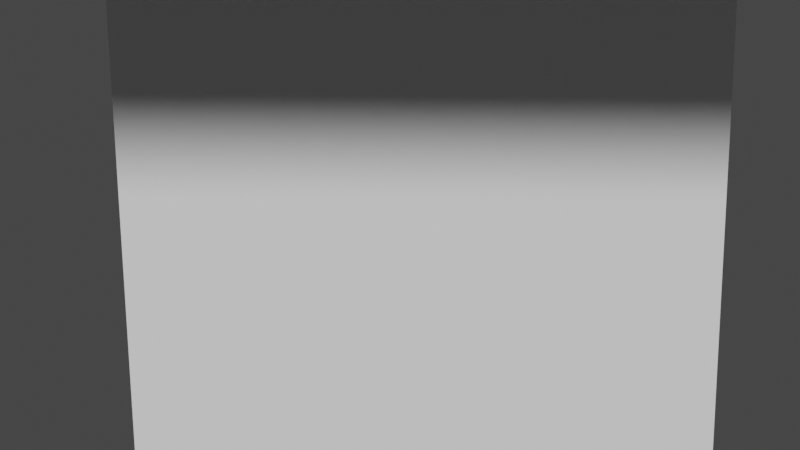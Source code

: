 # Source: pine.blend  (saved by Blender 3.0.42; exported with 4.5.12 LTS)
import bpy
from mathutils import Matrix  # noqa: F401  (used for matrix-valued properties, if any)

bpy.ops.wm.read_factory_settings(use_empty=True)
scene = bpy.context.scene
scene.name = 'Scene'

# ---- collections
col_collection = bpy.data.collections.new('Collection'); scene.collection.children.link(col_collection)

# ---- materials (node trees are filled in below, after node groups)
mat_default_obj_003 = bpy.data.materials.new('Default OBJ.003')
mat_default_obj_003.use_transparent_shadow = False

# ---- material node trees
mat_default_obj_003.use_nodes = True; mat_default_obj_003.node_tree.nodes.clear()
_N = mat_default_obj_003.node_tree.nodes; _L = mat_default_obj_003.node_tree.links
n0 = _N.new('ShaderNodeBsdfPrincipled'); n0.name = 'Principled BSDF'; n0.location = (10, 300)
n0.distribution = 'GGX'
n0.subsurface_method = 'RANDOM_WALK_SKIN'
n0.inputs[3].default_value = 1.45
n0.inputs[27].default_value = (0.0, 0.0, 0.0, 1.0)
n0.inputs[28].default_value = 1.0
n1 = _N.new('ShaderNodeOutputMaterial'); n1.name = 'Material Output'; n1.location = (300, 300)
_L.new(n0.outputs[0], n1.inputs[0])
n1.is_active_output = True

# ---- world
world_world = bpy.data.worlds.new('World'); scene.world = world_world
world_world.use_nodes = True; world_world.node_tree.nodes.clear()
_N = world_world.node_tree.nodes; _L = world_world.node_tree.links
n0 = _N.new('ShaderNodeOutputWorld'); n0.name = 'World Output'; n0.location = (300, 300)
n1 = _N.new('ShaderNodeBackground'); n1.name = 'Background'; n1.location = (10, 300)
n1.inputs[0].default_value = (0.05088, 0.05088, 0.05088, 1.0)
_L.new(n1.outputs[0], n0.inputs[0])
n0.is_active_output = True
world_world.color = (0.05088, 0.05088, 0.05088)
world_world.use_sun_shadow = False
world_world.sun_shadow_jitter_overblur = 0.0

# ---- cameras
cam_camera = bpy.data.cameras.new('Camera')
cam_camera.clip_end = 100.0
cam_camera.ortho_scale = 7.314

# ---- meshes
me_cube_007 = bpy.data.meshes.new('Cube.007')
me_cube_007.from_pydata([(-2.819, -0.03768, -2.712), (0.008816, 2.214, 10.61), (0.2567, 3.106, -2.744), (3.333, -0.03768, -2.712), (2.128, 0.0475, 10.64), (0.2567, -3.182, -2.681), (0.008816, -2.119, 10.66), (-2.111, 0.0475, 10.64), (-0.03891, -6.208, 23.07), (-14.82, 0.1169, 9.194), (-0.03891, -14.99, 9.346), (-6.57, 0.4673, 23.0), (-0.03891, 15.22, 9.043), (-0.03891, 7.142, 22.94), (14.74, 0.1169, 9.194), (9.756, 0.1468, 10.37), (-0.03891, 10.16, 10.27), (6.492, 0.4673, 23.0), (-0.03891, 10.87, 21.07), (10.19, 0.4209, 21.18), (-10.27, 0.4209, 21.18), (-0.03891, -10.03, 21.28), (-0.03891, -7.682, 30.12), (3.632, 0.8418, 37.77), (-0.03891, -2.91, 37.8), (-0.03891, -4.818, 31.83), (-8.187, 0.6458, 30.04), (-5.428, 0.6899, 31.78), (5.35, 0.6899, 31.78), (-0.03891, 8.974, 29.96), (-0.03891, 6.198, 31.72), (-0.3337, 0.7718, 46.89), (-0.03891, 4.594, 37.73), (8.109, 0.6458, 30.04), (-3.71, 0.8418, 37.77), (-0.03891, -9.865, 10.47), (-9.834, 0.1468, 10.37)], [], [(0, 1, 2), (1, 3, 2), (4, 5, 3), (2, 5, 0), (6, 0, 5), (0, 7, 1), (1, 4, 3), (4, 6, 5), (2, 3, 5), (6, 7, 0), (8, 9, 10), (11, 12, 9), (13, 14, 12), (12, 15, 16), (17, 18, 19), (14, 8, 10), (8, 20, 11), (17, 21, 8), (11, 18, 13), (22, 23, 24), (25, 26, 27), (28, 22, 25), (27, 29, 30), (24, 23, 31), (26, 32, 29), (29, 23, 33), (26, 24, 34), (34, 31, 32), (32, 31, 23), (16, 35, 36), (10, 15, 14), (9, 16, 36), (9, 35, 10), (30, 33, 28), (24, 31, 34), (18, 28, 19), (20, 30, 18), (19, 25, 21), (21, 27, 20), (8, 11, 9), (11, 13, 12), (13, 17, 14), (12, 14, 15), (17, 13, 18), (14, 17, 8), (8, 21, 20), (17, 19, 21), (11, 20, 18), (22, 33, 23), (25, 22, 26), (28, 33, 22), (27, 26, 29), (26, 34, 32), (29, 32, 23), (26, 22, 24), (16, 15, 35), (10, 35, 15), (9, 12, 16), (9, 36, 35), (30, 29, 33), (18, 30, 28), (20, 27, 30), (19, 28, 25), (21, 25, 27)])
me_cube_007.polygons.foreach_set('use_smooth', [True] * 64)
_k = set([(0, 1), (0, 2), (0, 5), (0, 7), (1, 2), (1, 4), (1, 7), (2, 3), (3, 4), (3, 5), (4, 6), (5, 6), (6, 7), (8, 10), (8, 11), (8, 17), (8, 21), (9, 10), (9, 11), (9, 12), (9, 36), (10, 14), (10, 35), (11, 13), (11, 20), (12, 13), (12, 14), (12, 16), (13, 17), (13, 18), (14, 15), (14, 17), (15, 16), (15, 35), (16, 36), (17, 19), (18, 19), (18, 20), (18, 30), (19, 21), (19, 28), (20, 21), (20, 27), (21, 25), (22, 24), (22, 25), (22, 26), (22, 33), (23, 31), (23, 33), (24, 31), (25, 27), (25, 28), (26, 27), (26, 29), (26, 34), (27, 30), (28, 30), (28, 33), (29, 30), (29, 32), (29, 33), (31, 32), (31, 34), (35, 36)])
me_cube_007.attributes.new('sharp_edge', 'BOOLEAN', 'EDGE').data.foreach_set('value', [ (min(e.vertices), max(e.vertices)) in _k for e in me_cube_007.edges])
_uv = me_cube_007.uv_layers.new(name='UVMap')
_uv.uv.foreach_set('vector', [0.375, 0.25, 0.625, 0.5, 0.375, 0.5, 0.625, 0.5, 0.375, 0.75, 0.375, 0.5, 0.625, 0.75, 0.375, 1.0, 0.375, 0.75, 0.375, 0.5, 0.125, 0.75, 0.125, 0.5, 0.625, 0.0, 0.375, 0.25, 0.375, 0.0, 0.375, 0.25, 0.625, 0.25, 0.625, 0.5, 0.625, 0.5, 0.625, 0.75, 0.375, 0.75, 0.625, 0.75, 0.625, 1.0, 0.375, 1.0, 0.375, 0.5, 0.375, 0.75, 0.125, 0.75, 0.625, 0.0, 0.625, 0.25, 0.375, 0.25, 0.625, 0.0, 0.375, 0.25, 0.375, 0.0, 0.625, 0.25, 0.375, 0.5, 0.375, 0.25, 0.625, 0.5, 0.375, 0.75, 0.375, 0.5, 0.375, 0.5, 0.375, 0.75, 0.375, 0.5, 0.625, 0.75, 0.625, 0.5, 0.625, 0.75, 0.375, 0.75, 0.625, 1.0, 0.375, 1.0, 0.625, 0.0, 0.625, 0.25, 0.625, 0.25, 0.625, 0.75, 0.625, 1.0, 0.625, 1.0, 0.625, 0.25, 0.625, 0.5, 0.625, 0.5, 0.625, 1.0, 0.625, 0.75, 0.625, 1.0, 0.625, 0.0, 0.625, 0.25, 0.625, 0.25, 0.625, 0.75, 0.625, 1.0, 0.625, 1.0, 0.625, 0.25, 0.625, 0.5, 0.625, 0.5, 0.625, 1.0, 0.625, 0.75, 0.625, 1.0, 0.625, 0.25, 0.625, 0.5, 0.625, 0.5, 0.625, 0.5, 0.625, 0.75, 0.625, 0.75, 0.625, 0.25, 0.625, 0.0, 0.625, 0.25, 0.625, 0.25, 0.625, 0.5, 0.625, 0.5, 0.625, 0.5, 0.625, 0.75, 0.625, 0.75, 0.375, 0.5, 0.125, 0.75, 0.125, 0.5, 0.375, 1.0, 0.375, 0.75, 0.375, 0.75, 0.375, 0.25, 0.375, 0.5, 0.375, 0.25, 0.375, 0.25, 0.375, 0.0, 0.375, 0.0, 0.625, 0.5, 0.625, 0.75, 0.625, 0.75, 0.625, 0.0, 0.625, 0.25, 0.625, 0.25, 0.625, 0.5, 0.625, 0.75, 0.625, 0.75, 0.625, 0.25, 0.625, 0.5, 0.625, 0.5, 0.625, 0.75, 0.625, 1.0, 0.625, 1.0, 0.625, 0.0, 0.625, 0.25, 0.625, 0.25, 0.625, 0.0, 0.625, 0.25, 0.375, 0.25, 0.625, 0.25, 0.625, 0.5, 0.375, 0.5, 0.625, 0.5, 0.625, 0.75, 0.375, 0.75, 0.375, 0.5, 0.375, 0.75, 0.375, 0.75, 0.625, 0.75, 0.625, 0.5, 0.625, 0.5, 0.375, 0.75, 0.625, 0.75, 0.625, 1.0, 0.625, 0.0, 0.625, 0.0, 0.625, 0.25, 0.625, 0.75, 0.625, 0.75, 0.625, 1.0, 0.625, 0.25, 0.625, 0.25, 0.625, 0.5, 0.625, 1.0, 0.625, 0.75, 0.625, 0.75, 0.625, 0.0, 0.625, 0.0, 0.625, 0.25, 0.625, 0.75, 0.625, 0.75, 0.625, 1.0, 0.625, 0.25, 0.625, 0.25, 0.625, 0.5, 0.625, 0.25, 0.625, 0.25, 0.625, 0.5, 0.625, 0.5, 0.625, 0.5, 0.625, 0.75, 0.625, 0.25, 0.625, 0.0, 0.625, 0.0, 0.375, 0.5, 0.375, 0.75, 0.125, 0.75, 0.375, 1.0, 0.375, 1.0, 0.375, 0.75, 0.375, 0.25, 0.375, 0.5, 0.375, 0.5, 0.375, 0.25, 0.375, 0.25, 0.375, 0.0, 0.625, 0.5, 0.625, 0.5, 0.625, 0.75, 0.625, 0.5, 0.625, 0.5, 0.625, 0.75, 0.625, 0.25, 0.625, 0.25, 0.625, 0.5, 0.625, 0.75, 0.625, 0.75, 0.625, 1.0, 0.625, 0.0, 0.625, 0.0, 0.625, 0.25])
_ca = me_cube_007.color_attributes.new('Col', 'BYTE_COLOR', 'CORNER')
_ca.data.foreach_set('color', [0.05951, 0.0382, 0.03071, 1.0, 0.05951, 0.0382, 0.03071, 1.0, 0.05951, 0.0382, 0.03071, 1.0, 0.05951, 0.0382, 0.03071, 1.0, 0.05951, 0.0382, 0.03071, 1.0, 0.05951, 0.0382, 0.03071, 1.0, 0.05951, 0.0382, 0.03071, 1.0, 0.05951, 0.0382, 0.03071, 1.0, 0.05951, 0.0382, 0.03071, 1.0, 0.05951, 0.0382, 0.03071, 1.0, 0.05951, 0.0382, 0.03071, 1.0, 0.05951, 0.0382, 0.03071, 1.0, 0.05951, 0.0382, 0.03071, 1.0, 0.05951, 0.0382, 0.03071, 1.0, 0.05951, 0.0382, 0.03071, 1.0, 0.05951, 0.0382, 0.03071, 1.0, 0.05951, 0.0382, 0.03071, 1.0, 0.05951, 0.0382, 0.03071, 1.0, 0.05951, 0.0382, 0.03071, 1.0, 0.05951, 0.0382, 0.03071, 1.0, 0.05951, 0.0382, 0.03071, 1.0, 0.05951, 0.0382, 0.03071, 1.0, 0.05951, 0.0382, 0.03071, 1.0, 0.05951, 0.0382, 0.03071, 1.0, 0.05951, 0.0382, 0.03071, 1.0, 0.05951, 0.0382, 0.03071, 1.0, 0.05951, 0.0382, 0.03071, 1.0, 0.05951, 0.0382, 0.03071, 1.0, 0.05951, 0.0382, 0.03071, 1.0, 0.05951, 0.0382, 0.03071, 1.0, 0.004777, 0.05951, 0.01229, 1.0, 0.004777, 0.05951, 0.01229, 1.0, 0.004777, 0.05951, 0.01229, 1.0, 0.004777, 0.05951, 0.01229, 1.0, 0.01096, 0.06663, 0.0185, 1.0, 0.004777, 0.05951, 0.01229, 1.0, 0.004777, 0.05951, 0.01229, 1.0, 0.004777, 0.05951, 0.01229, 1.0, 0.01096, 0.06663, 0.0185, 1.0, 0.01096, 0.06663, 0.0185, 1.0, 0.004777, 0.05951, 0.01229, 1.0, 0.004777, 0.05951, 0.01229, 1.0, 0.004777, 0.05951, 0.01229, 1.0, 0.004777, 0.05951, 0.01229, 1.0, 0.004777, 0.05951, 0.01229, 1.0, 0.004777, 0.05951, 0.01229, 1.0, 0.004777, 0.05951, 0.01229, 1.0, 0.004777, 0.05951, 0.01229, 1.0, 0.004777, 0.05951, 0.01229, 1.0, 0.004777, 0.05951, 0.01229, 1.0, 0.004777, 0.05951, 0.01229, 1.0, 0.004777, 0.05951, 0.01229, 1.0, 0.004777, 0.05951, 0.01229, 1.0, 0.004777, 0.05951, 0.01229, 1.0, 0.004777, 0.05951, 0.01229, 1.0, 0.004777, 0.05951, 0.01229, 1.0, 0.004777, 0.05951, 0.01229, 1.0, 0.004777, 0.05951, 0.01229, 1.0, 0.004777, 0.05951, 0.01229, 1.0, 0.004777, 0.05951, 0.01229, 1.0, 0.004777, 0.05951, 0.01229, 1.0, 0.004777, 0.05951, 0.01229, 1.0, 0.004777, 0.05951, 0.01229, 1.0, 0.004777, 0.05951, 0.01229, 1.0, 0.004777, 0.05951, 0.01229, 1.0, 0.004777, 0.05951, 0.01229, 1.0, 0.004777, 0.05951, 0.01229, 1.0, 0.004777, 0.05951, 0.01229, 1.0, 0.004777, 0.05951, 0.01229, 1.0, 0.004777, 0.05951, 0.01229, 1.0, 0.004777, 0.05951, 0.01229, 1.0, 0.004777, 0.05951, 0.01229, 1.0, 0.004777, 0.05951, 0.01229, 1.0, 0.004777, 0.05951, 0.01229, 1.0, 0.004777, 0.05951, 0.01229, 1.0, 0.004777, 0.05951, 0.01229, 1.0, 0.004777, 0.05951, 0.01229, 1.0, 0.004777, 0.05951, 0.01229, 1.0, 0.004777, 0.05951, 0.01229, 1.0, 0.004777, 0.05951, 0.01229, 1.0, 0.004777, 0.05951, 0.01229, 1.0, 0.004777, 0.05951, 0.01229, 1.0, 0.004777, 0.05951, 0.01229, 1.0, 0.004777, 0.05951, 0.01229, 1.0, 0.004777, 0.05951, 0.01229, 1.0, 0.004777, 0.05951, 0.01229, 1.0, 0.004777, 0.05951, 0.01229, 1.0, 0.004777, 0.05951, 0.01229, 1.0, 0.004777, 0.05951, 0.01229, 1.0, 0.004777, 0.05951, 0.01229, 1.0, 0.004777, 0.05951, 0.01229, 1.0, 0.004777, 0.05951, 0.01229, 1.0, 0.004777, 0.05951, 0.01229, 1.0, 0.004777, 0.05951, 0.01229, 1.0, 0.004777, 0.05951, 0.01229, 1.0, 0.004777, 0.05951, 0.01229, 1.0, 0.004777, 0.05951, 0.01229, 1.0, 0.004777, 0.05951, 0.01229, 1.0, 0.004777, 0.05951, 0.01229, 1.0, 0.004777, 0.05951, 0.01229, 1.0, 0.004777, 0.05951, 0.01229, 1.0, 0.004777, 0.05951, 0.01229, 1.0, 0.004777, 0.05951, 0.01229, 1.0, 0.004777, 0.05951, 0.01229, 1.0, 0.004777, 0.05951, 0.01229, 1.0, 0.004777, 0.05951, 0.01229, 1.0, 0.004777, 0.05951, 0.01229, 1.0, 0.004777, 0.05951, 0.01229, 1.0, 0.004777, 0.05951, 0.01229, 1.0, 0.004777, 0.05951, 0.01229, 1.0, 0.004777, 0.05951, 0.01229, 1.0, 0.004777, 0.05951, 0.01229, 1.0, 0.004777, 0.05951, 0.01229, 1.0, 0.004777, 0.05951, 0.01229, 1.0, 0.004777, 0.05951, 0.01229, 1.0, 0.004777, 0.05951, 0.01229, 1.0, 0.004777, 0.05951, 0.01229, 1.0, 0.004777, 0.05951, 0.01229, 1.0, 0.004777, 0.05951, 0.01229, 1.0, 0.004777, 0.05951, 0.01229, 1.0, 0.004777, 0.05951, 0.01229, 1.0, 0.004777, 0.05951, 0.01229, 1.0, 0.01096, 0.06663, 0.0185, 1.0, 0.004777, 0.05951, 0.01229, 1.0, 0.004777, 0.05951, 0.01229, 1.0, 0.004777, 0.05951, 0.01229, 1.0, 0.01096, 0.06663, 0.0185, 1.0, 0.004777, 0.05951, 0.01229, 1.0, 0.004777, 0.05951, 0.01229, 1.0, 0.004777, 0.05951, 0.01229, 1.0, 0.004777, 0.05951, 0.01229, 1.0, 0.004777, 0.05951, 0.01229, 1.0, 0.004777, 0.05951, 0.01229, 1.0, 0.004777, 0.05951, 0.01229, 1.0, 0.004777, 0.05951, 0.01229, 1.0, 0.004777, 0.05951, 0.01229, 1.0, 0.004777, 0.05951, 0.01229, 1.0, 0.004777, 0.05951, 0.01229, 1.0, 0.004777, 0.05951, 0.01229, 1.0, 0.004777, 0.05951, 0.01229, 1.0, 0.004777, 0.05951, 0.01229, 1.0, 0.004777, 0.05951, 0.01229, 1.0, 0.004777, 0.05951, 0.01229, 1.0, 0.004777, 0.05951, 0.01229, 1.0, 0.004777, 0.05951, 0.01229, 1.0, 0.004777, 0.05951, 0.01229, 1.0, 0.004777, 0.05951, 0.01229, 1.0, 0.004777, 0.05951, 0.01229, 1.0, 0.004777, 0.05951, 0.01229, 1.0, 0.004777, 0.05951, 0.01229, 1.0, 0.004777, 0.05951, 0.01229, 1.0, 0.004777, 0.05951, 0.01229, 1.0, 0.004777, 0.05951, 0.01229, 1.0, 0.004777, 0.05951, 0.01229, 1.0, 0.004777, 0.05951, 0.01229, 1.0, 0.004777, 0.05951, 0.01229, 1.0, 0.004777, 0.05951, 0.01229, 1.0, 0.004777, 0.05951, 0.01229, 1.0, 0.004777, 0.05951, 0.01229, 1.0, 0.004777, 0.05951, 0.01229, 1.0, 0.004777, 0.05951, 0.01229, 1.0, 0.004777, 0.05951, 0.01229, 1.0, 0.004777, 0.05951, 0.01229, 1.0, 0.004777, 0.05951, 0.01229, 1.0, 0.004777, 0.05951, 0.01229, 1.0, 0.004777, 0.05951, 0.01229, 1.0, 0.004777, 0.05951, 0.01229, 1.0, 0.004777, 0.05951, 0.01229, 1.0, 0.004777, 0.05951, 0.01229, 1.0, 0.004777, 0.05951, 0.01229, 1.0, 0.004777, 0.05951, 0.01229, 1.0, 0.004777, 0.05951, 0.01229, 1.0, 0.01096, 0.06663, 0.0185, 1.0, 0.004777, 0.05951, 0.01229, 1.0, 0.004777, 0.05951, 0.01229, 1.0, 0.004777, 0.05951, 0.01229, 1.0, 0.004777, 0.05951, 0.01229, 1.0, 0.004777, 0.05951, 0.01229, 1.0, 0.004777, 0.05951, 0.01229, 1.0, 0.004777, 0.05951, 0.01229, 1.0, 0.004777, 0.05951, 0.01229, 1.0, 0.004777, 0.05951, 0.01229, 1.0, 0.004777, 0.05951, 0.01229, 1.0, 0.004777, 0.05951, 0.01229, 1.0, 0.004777, 0.05951, 0.01229, 1.0, 0.004777, 0.05951, 0.01229, 1.0, 0.004777, 0.05951, 0.01229, 1.0, 0.004777, 0.05951, 0.01229, 1.0, 0.004777, 0.05951, 0.01229, 1.0, 0.004777, 0.05951, 0.01229, 1.0, 0.004777, 0.05951, 0.01229, 1.0, 0.004777, 0.05951, 0.01229, 1.0])
me_cube_007.materials.append(mat_default_obj_003)
me_cube_007.use_remesh_fix_poles = True
me_cube_007.use_remesh_preserve_attributes = False
me_cube_007.update()
me_cube_007.normals_split_custom_set([tuple(v) for v in zip(*[iter([-0.7142, 0.6991, 0.03345, -0.7142, 0.6991, 0.03345, -0.7142, 0.6991, 0.03345, 0.7132, 0.6984, 0.05989, 0.7132, 0.6984, 0.05989, 0.7132, 0.6984, 0.05989, 0.7135, -0.6973, 0.06882, 0.7135, -0.6973, 0.06882, 0.7135, -0.6973, 0.06882, 0.0, -0.01002, -0.9999, 0.0, -0.01002, -0.9999, -1.972e-07, -0.01002, -0.9999, -0.7144, -0.6985, 0.04238, -0.7144, -0.6985, 0.04238, -0.7144, -0.6985, 0.04238, -0.7142, 0.6991, 0.03345, -0.7142, 0.6991, 0.03345, -0.7142, 0.6991, 0.03345, 0.7132, 0.6984, 0.05989, 0.7132, 0.6984, 0.05989, 0.7132, 0.6984, 0.05989, 0.7135, -0.6973, 0.06882, 0.7135, -0.6973, 0.06882, 0.7135, -0.6973, 0.06882, 0.0, -0.01002, -0.9999, 1.972e-07, -0.01002, -0.9999, 0.0, -0.01002, -0.9999, -0.7144, -0.6985, 0.04238, -0.7144, -0.6985, 0.04238, -0.7144, -0.6985, 0.04238, -0.6549, -0.6366, 0.4072, -0.6549, -0.6366, 0.4072, -0.6549, -0.6366, 0.4072, -0.66, 0.6495, 0.3777, -0.66, 0.6495, 0.3777, -0.66, 0.6495, 0.3777, 0.66, 0.6495, 0.3777, 0.66, 0.6495, 0.3777, 0.66, 0.6495, 0.3777, -0.2249, -0.2295, -0.947, -0.2249, -0.2295, -0.947, -0.2249, -0.2295, -0.947, -0.409, -0.4083, -0.8161, -0.409, -0.4083, -0.8161, -0.409, -0.4083, -0.8161, 0.6549, -0.6366, 0.4072, 0.6549, -0.6366, 0.4072, 0.6549, -0.6366, 0.4072, 0.4049, 0.3878, -0.828, 0.4049, 0.3878, -0.828, 0.4049, 0.3878, -0.828, -0.4049, 0.3878, -0.828, -0.4049, 0.3878, -0.828, -0.4049, 0.3878, -0.828, 0.409, -0.4083, -0.8161, 0.409, -0.4083, -0.8161, 0.409, -0.4083, -0.8161, 0.6579, -0.6397, 0.3974, 0.6697, -0.6517, 0.3561, 0.6699, -0.6518, 0.3555, 0.4702, 0.4525, -0.7577, 0.4702, 0.4525, -0.7577, 0.4702, 0.4525, -0.7577, -0.4702, 0.4525, -0.7577, -0.4702, 0.4525, -0.7577, -0.4702, 0.4525, -0.7577, 0.4753, -0.4724, -0.7422, 0.4753, -0.4724, -0.7422, 0.4753, -0.4724, -0.7422, 0.6699, -0.6518, 0.3555, 0.6697, -0.6517, 0.3561, 0.685, -0.6672, 0.2926, -0.6629, 0.6523, 0.3676, -0.6742, 0.6629, 0.3256, -0.6629, 0.6523, 0.3676, 0.6629, 0.6523, 0.3676, 0.6703, 0.6592, 0.341, 0.6629, 0.6523, 0.3676, -0.6579, -0.6397, 0.3974, -0.6738, -0.6558, 0.3404, -0.6742, -0.6562, 0.339, -0.6746, 0.6632, 0.3242, -0.6889, 0.6766, 0.2601, -0.6742, 0.6629, 0.3256, 0.6703, 0.6592, 0.3409, 0.6802, 0.6685, 0.3008, 0.6703, 0.6592, 0.341, 0.0, -0.01002, -0.9999, 0.0, -0.01002, -0.9999, -2.334e-07, -0.01002, -0.9999, -0.2235, 0.2091, -0.952, -0.2235, 0.2091, -0.952, -0.2235, 0.2091, -0.952, 0.2249, -0.2295, -0.947, 0.2249, -0.2295, -0.947, 0.2249, -0.2295, -0.947, 0.2235, 0.2091, -0.952, 0.2235, 0.2091, -0.952, 0.2235, 0.2091, -0.952, -0.4753, -0.4724, -0.7422, -0.4753, -0.4724, -0.7422, -0.4753, -0.4724, -0.7422, -0.6738, -0.6558, 0.3404, -0.6931, -0.6756, 0.2513, -0.6742, -0.6562, 0.339, 0.6817, 0.6699, 0.294, 0.6817, 0.6699, 0.294, 0.6817, 0.6699, 0.294, -0.6817, 0.6699, 0.294, -0.6817, 0.6699, 0.294, -0.6817, 0.6699, 0.294, 0.6774, -0.6595, 0.3258, 0.6774, -0.6595, 0.3258, 0.6774, -0.6595, 0.3258, -0.6774, -0.6595, 0.3258, -0.6774, -0.6595, 0.3258, -0.6774, -0.6595, 0.3258, -0.6549, -0.6366, 0.4072, -0.6549, -0.6366, 0.4072, -0.6549, -0.6366, 0.4072, -0.66, 0.6495, 0.3777, -0.66, 0.6495, 0.3777, -0.66, 0.6495, 0.3777, 0.66, 0.6495, 0.3777, 0.66, 0.6495, 0.3777, 0.66, 0.6495, 0.3777, -0.2249, -0.2295, -0.947, -0.2249, -0.2295, -0.947, -0.2249, -0.2295, -0.947, -0.409, -0.4083, -0.8161, -0.409, -0.4083, -0.8161, -0.409, -0.4083, -0.8161, 0.6549, -0.6366, 0.4072, 0.6549, -0.6366, 0.4072, 0.6549, -0.6366, 0.4072, 0.4049, 0.3878, -0.828, 0.4049, 0.3878, -0.828, 0.4049, 0.3878, -0.828, -0.4049, 0.3878, -0.828, -0.4049, 0.3878, -0.828, -0.4049, 0.3878, -0.828, 0.409, -0.4083, -0.8161, 0.409, -0.4083, -0.8161, 0.409, -0.4083, -0.8161, 0.6579, -0.6397, 0.3974, 0.6579, -0.6397, 0.3974, 0.6697, -0.6517, 0.3561, 0.4702, 0.4525, -0.7577, 0.4702, 0.4525, -0.7577, 0.4702, 0.4525, -0.7577, -0.4702, 0.4525, -0.7577, -0.4702, 0.4525, -0.7577, -0.4702, 0.4525, -0.7577, 0.4753, -0.4724, -0.7422, 0.4753, -0.4724, -0.7422, 0.4753, -0.4724, -0.7422, -0.6629, 0.6523, 0.3676, -0.6746, 0.6632, 0.3242, -0.6742, 0.6629, 0.3256, 0.6629, 0.6523, 0.3676, 0.6703, 0.6592, 0.3409, 0.6703, 0.6592, 0.341, -0.6579, -0.6397, 0.3974, -0.6579, -0.6397, 0.3974, -0.6738, -0.6558, 0.3404, 0.0, -0.01002, -0.9999, 2.334e-07, -0.01002, -0.9999, 0.0, -0.01002, -0.9999, -0.2235, 0.2091, -0.952, -0.2235, 0.2091, -0.952, -0.2235, 0.2091, -0.952, 0.2249, -0.2295, -0.947, 0.2249, -0.2295, -0.947, 0.2249, -0.2295, -0.947, 0.2235, 0.2091, -0.952, 0.2235, 0.2091, -0.952, 0.2235, 0.2091, -0.952, -0.4753, -0.4724, -0.7422, -0.4753, -0.4724, -0.7422, -0.4753, -0.4724, -0.7422, 0.6817, 0.6699, 0.294, 0.6817, 0.6699, 0.294, 0.6817, 0.6699, 0.294, -0.6817, 0.6699, 0.294, -0.6817, 0.6699, 0.294, -0.6817, 0.6699, 0.294, 0.6774, -0.6595, 0.3258, 0.6774, -0.6595, 0.3258, 0.6774, -0.6595, 0.3258, -0.6774, -0.6595, 0.3258, -0.6774, -0.6595, 0.3258, -0.6774, -0.6595, 0.3258])] * 3)])

# ---- objects
ob_camera = bpy.data.objects.new('Camera', cam_camera)
ob_cube_007 = bpy.data.objects.new('Cube.007', me_cube_007)

# ---- transforms, parenting, visibility, modifiers, constraints
ob_camera.location = (6.181, -5.987, 4.958)
ob_camera.rotation_euler = (1.109, 0.0, 0.8149)
ob_camera.scale = (0.7494, 0.9499, 0.7971)
ob_camera.lock_rotations_4d = False
ob_camera.empty_display_type = 'ARROWS'
ob_camera.color = (0.0, 0.0, 0.0, 0.0)
ob_camera.display_type = 'WIRE'
ob_camera.lineart.crease_threshold = 0.0
ob_cube_007.location = (0.0, 0.0, 0.0)
ob_cube_007.rotation_euler = (0.008913, -0.0, 0.0)

# ---- collection membership
col_collection.objects.link(ob_camera)
col_collection.objects.link(ob_cube_007)

# ---- scene / render settings (as saved in the file)
scene.camera = ob_camera
scene.frame_start = 1; scene.frame_end = 250; scene.frame_set(1)
scene.render.engine = 'BLENDER_EEVEE_NEXT'
scene.cycles.sampling_pattern = 'TABULATED_SOBOL'
scene.cycles.use_light_tree = False
scene.view_settings.view_transform = 'Filmic'
bpy.context.view_layer.update()

# ---- added for rendering (the .blend has no usable light): sun
light_auto_sun = bpy.data.lights.new('AutoSun', 'SUN')
light_auto_sun.energy = 3.0
light_auto_sun.angle = 0.0523599
ob_auto_sun = bpy.data.objects.new('AutoSun', light_auto_sun)
scene.collection.objects.link(ob_auto_sun)
ob_auto_sun.rotation_euler = (0.872665, 0.174533, 0.523599)
bpy.context.view_layer.update()
